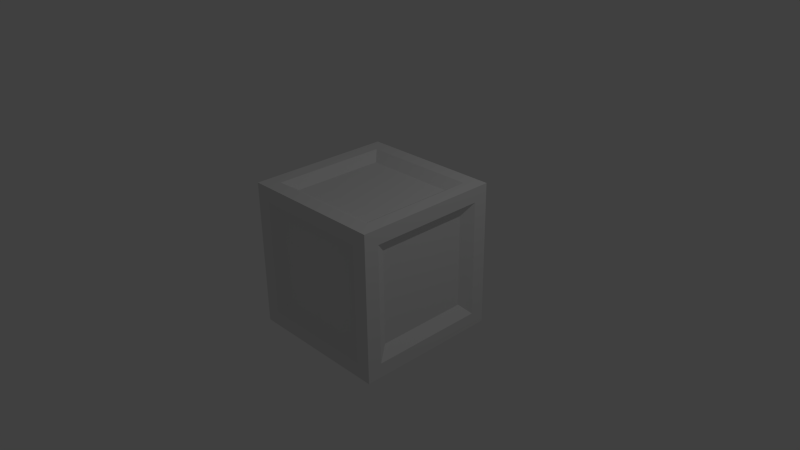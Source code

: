 # Source: Black.blend  (saved by Blender 2.74.0; exported with 4.5.12 LTS)
import bpy
from mathutils import Matrix  # noqa: F401  (used for matrix-valued properties, if any)

bpy.ops.wm.read_factory_settings(use_empty=True)
scene = bpy.context.scene
scene.name = 'Scene'

# ---- collections
col_collection_1 = bpy.data.collections.new('Collection 1'); scene.collection.children.link(col_collection_1)

# ---- world
world_world = bpy.data.worlds.new('World'); scene.world = world_world
world_world.color = (0.05088, 0.05088, 0.05088)
world_world.use_sun_shadow = False
world_world.sun_shadow_jitter_overblur = 0.0
world_world.cycles.sampling_method = 'MANUAL'
world_world.cycles.sample_map_resolution = 256

# ---- cameras
cam_camera = bpy.data.cameras.new('Camera')
cam_camera.clip_end = 100.0
cam_camera.lens = 35.0
cam_camera.sensor_width = 32.0
cam_camera.sensor_height = 18.0
cam_camera.ortho_scale = 7.314
cam_camera.dof.focus_distance = 0.0
cam_camera.dof.aperture_fstop = 128.0

# ---- lights
light_lamp = bpy.data.lights.new('Lamp', 'POINT')
light_lamp.transmission_factor = 0.0
light_lamp.cutoff_distance = 30.0
light_lamp.energy = 100.0
light_lamp.shadow_buffer_clip_start = 1.001
light_lamp.shadow_soft_size = 0.1
light_lamp.shadow_maximum_resolution = 0.006
light_lamp.use_absolute_resolution = True
light_lamp.cycles.use_multiple_importance_sampling = False

# ---- meshes
me_cube_001 = bpy.data.meshes.new('Cube.001')
me_cube_001.from_pydata([(-1.0, -1.0, -1.0), (-1.0, -1.0, 1.0), (-1.0, 1.0, -1.0), (-1.0, 1.0, 1.0), (1.0, -1.0, -1.0), (1.0, -1.0, 1.0), (1.0, 1.0, -1.0), (1.0, 1.0, 1.0), (1.0, 0.8, 0.8), (1.0, 0.8, -0.8), (1.0, -0.8, 0.8), (1.0, -0.8, -0.8), (-0.8, 1.0, 0.8), (-0.8, 1.0, -0.8), (0.8, 1.0, 0.8), (0.8, 1.0, -0.8), (-0.8, -0.8, 1.0), (-0.8, 0.8, 1.0), (0.8, 0.8, 1.0), (0.8, -0.8, 1.0), (-0.8, -1.0, -0.8), (-0.8, -1.0, 0.8), (0.8, -1.0, 0.8), (0.8, -1.0, -0.8), (-1.0, -0.8, -0.8), (-1.0, -0.8, 0.8), (-1.0, 0.8, 0.8), (-1.0, 0.8, -0.8), (-0.8, 0.8, -1.0), (-0.8, -0.8, -1.0), (0.8, 0.8, -1.0), (0.8, -0.8, -1.0), (-0.64, -0.9, -0.64), (-0.64, -0.9, 0.64), (0.64, -0.9, 0.64), (0.64, -0.9, -0.64), (-0.64, -0.64, 0.9), (-0.64, 0.64, 0.9), (0.64, 0.64, 0.9), (0.64, -0.64, 0.9), (-0.9, -0.64, -0.64), (-0.9, -0.64, 0.64), (-0.9, 0.64, 0.64), (-0.9, 0.64, -0.64), (-0.64, 0.9, 0.64), (-0.64, 0.9, -0.64), (0.64, 0.9, 0.64), (0.64, 0.9, -0.64), (0.9, 0.64, 0.64), (0.9, 0.64, -0.64), (0.9, -0.64, 0.64), (0.9, -0.64, -0.64), (-0.64, 0.64, -0.9), (-0.64, -0.64, -0.9), (0.64, 0.64, -0.9), (0.64, -0.64, -0.9)], [], [(2, 0, 24, 27), (6, 2, 13, 15), (4, 6, 9, 11), (0, 4, 23, 20), (4, 0, 29, 31), (1, 5, 19, 16), (11, 9, 49, 51), (5, 4, 11, 10), (7, 5, 10, 8), (6, 7, 8, 9), (15, 13, 45, 47), (7, 6, 15, 14), (3, 7, 14, 12), (2, 3, 12, 13), (16, 19, 39, 36), (5, 7, 18, 19), (7, 3, 17, 18), (3, 1, 16, 17), (20, 23, 35, 32), (5, 1, 21, 22), (4, 5, 22, 23), (1, 0, 20, 21), (27, 24, 40, 43), (3, 2, 27, 26), (1, 3, 26, 25), (0, 1, 25, 24), (31, 29, 53, 55), (6, 4, 31, 30), (2, 6, 30, 28), (0, 2, 28, 29), (34, 33, 32, 35), (22, 21, 33, 34), (23, 22, 34, 35), (21, 20, 32, 33), (39, 38, 37, 36), (19, 18, 38, 39), (18, 17, 37, 38), (17, 16, 36, 37), (41, 42, 43, 40), (26, 27, 43, 42), (25, 26, 42, 41), (24, 25, 41, 40), (44, 46, 47, 45), (14, 15, 47, 46), (12, 14, 46, 44), (13, 12, 44, 45), (48, 50, 51, 49), (10, 11, 51, 50), (8, 10, 50, 48), (9, 8, 48, 49), (53, 52, 54, 55), (30, 31, 55, 54), (28, 30, 54, 52), (29, 28, 52, 53)])
_uv = me_cube_001.uv_layers.new(name='UVMap')
_uv.uv.foreach_set('vector', [1.0, 0.3125, 0.6875, 0.3125, 0.7188, 0.2812, 0.9688, 0.2812, 1.0, 0.3125, 0.6875, 0.3125, 0.7188, 0.2812, 0.9688, 0.2812, 0.6875, 0.0, 1.0, 0.0, 0.9688, 0.03125, 0.7188, 0.03125, 0.6875, 0.0, 1.0, 0.0, 0.9688, 0.03125, 0.7188, 0.03125, 1.0, 0.3125, 0.6875, 0.3125, 0.7188, 0.2812, 0.9688, 0.2812, 0.6875, 0.0, 1.0, 0.0, 0.9688, 0.03125, 0.7188, 0.03125, 0.0, 0.0, 0.5, 0.0, 0.4531, 0.04688, 0.04688, 0.04688, 0.6875, 0.3125, 0.6875, 0.0, 0.7188, 0.03125, 0.7188, 0.2812, 1.0, 0.3125, 0.6875, 0.3125, 0.7188, 0.2812, 0.9688, 0.2812, 1.0, 0.0, 1.0, 0.3125, 0.9688, 0.2812, 0.9688, 0.03125, 0.0, 0.5, 0.5, 0.5, 0.4531, 0.5469, 0.04688, 0.5469, 1.0, 0.0, 1.0, 0.3125, 0.9688, 0.2812, 0.9688, 0.03125, 0.6875, 0.0, 1.0, 0.0, 0.9688, 0.03125, 0.7188, 0.03125, 0.6875, 0.3125, 0.6875, 0.0, 0.7188, 0.03125, 0.7188, 0.2812, 0.5, 0.5, 1.0, 0.5, 0.9531, 0.5469, 0.5469, 0.5469, 1.0, 0.0, 1.0, 0.3125, 0.9688, 0.2812, 0.9688, 0.03125, 1.0, 0.3125, 0.6875, 0.3125, 0.7188, 0.2812, 0.9688, 0.2812, 0.6875, 0.3125, 0.6875, 0.0, 0.7188, 0.03125, 0.7188, 0.2812, 0.5, 1.0, 0.0, 1.0, 0.04688, 0.9531, 0.4531, 0.9531, 1.0, 0.3125, 0.6875, 0.3125, 0.7188, 0.2812, 0.9688, 0.2812, 1.0, 0.0, 1.0, 0.3125, 0.9688, 0.2812, 0.9688, 0.03125, 0.6875, 0.3125, 0.6875, 0.0, 0.7188, 0.03125, 0.7188, 0.2812, 0.0, 0.0, 0.5, 0.0, 0.4531, 0.04688, 0.04688, 0.04688, 1.0, 0.0, 1.0, 0.3125, 0.9688, 0.2812, 0.9688, 0.03125, 0.6875, 0.0, 1.0, 0.0, 0.9688, 0.03125, 0.7188, 0.03125, 0.6875, 0.3125, 0.6875, 0.0, 0.7188, 0.03125, 0.7188, 0.2812, 1.0, 0.5, 1.0, 1.0, 0.9531, 0.9531, 0.9531, 0.5469, 1.0, 0.0, 1.0, 0.3125, 0.9688, 0.2812, 0.9688, 0.03125, 0.6875, 0.0, 1.0, 0.0, 0.9688, 0.03125, 0.7188, 0.03125, 0.6875, 0.3125, 0.6875, 0.0, 0.7188, 0.03125, 0.7188, 0.2812, 0.04688, 0.5469, 0.4531, 0.5469, 0.4531, 0.9531, 0.04688, 0.9531, 0.0, 0.5, 0.5, 0.5, 0.4531, 0.5469, 0.04688, 0.5469, 0.0, 1.0, 0.0, 0.5, 0.04688, 0.5469, 0.04688, 0.9531, 0.5, 0.5, 0.5, 1.0, 0.4531, 0.9531, 0.4531, 0.5469, 0.9531, 0.5469, 0.9531, 0.9531, 0.5469, 0.9531, 0.5469, 0.5469, 1.0, 0.5, 1.0, 1.0, 0.9531, 0.9531, 0.9531, 0.5469, 1.0, 1.0, 0.5, 1.0, 0.5469, 0.9531, 0.9531, 0.9531, 0.5, 1.0, 0.5, 0.5, 0.5469, 0.5469, 0.5469, 0.9531, 0.4531, 0.4531, 0.04688, 0.4531, 0.04688, 0.04688, 0.4531, 0.04688, 0.0, 0.5, 0.0, 0.0, 0.04688, 0.04688, 0.04688, 0.4531, 0.5, 0.5, 0.0, 0.5, 0.04688, 0.4531, 0.4531, 0.4531, 0.5, 0.0, 0.5, 0.5, 0.4531, 0.4531, 0.4531, 0.04688, 0.4531, 0.9531, 0.04688, 0.9531, 0.04688, 0.5469, 0.4531, 0.5469, 0.0, 1.0, 0.0, 0.5, 0.04688, 0.5469, 0.04688, 0.9531, 0.5, 1.0, 0.0, 1.0, 0.04688, 0.9531, 0.4531, 0.9531, 0.5, 0.5, 0.5, 1.0, 0.4531, 0.9531, 0.4531, 0.5469, 0.4531, 0.4531, 0.04688, 0.4531, 0.04688, 0.04688, 0.4531, 0.04688, 0.0, 0.5, 0.0, 0.0, 0.04688, 0.04688, 0.04688, 0.4531, 0.5, 0.5, 0.0, 0.5, 0.04688, 0.4531, 0.4531, 0.4531, 0.5, 0.0, 0.5, 0.5, 0.4531, 0.4531, 0.4531, 0.04688, 0.9531, 0.9531, 0.5469, 0.9531, 0.5469, 0.5469, 0.9531, 0.5469, 0.5, 0.5, 1.0, 0.5, 0.9531, 0.5469, 0.5469, 0.5469, 0.5, 1.0, 0.5, 0.5, 0.5469, 0.5469, 0.5469, 0.9531, 1.0, 1.0, 0.5, 1.0, 0.5469, 0.9531, 0.9531, 0.9531])
me_cube_001.use_remesh_preserve_volume = False
me_cube_001.use_remesh_preserve_attributes = False
me_cube_001.use_mirror_vertex_groups = False
me_cube_001.update()

# ---- objects
ob_cube = bpy.data.objects.new('Cube', me_cube_001)
ob_lamp = bpy.data.objects.new('Lamp', light_lamp)
ob_camera = bpy.data.objects.new('Camera', cam_camera)

# ---- transforms, parenting, visibility, modifiers, constraints
ob_cube.location = (0.0, 0.0, 0.0)
ob_cube.lineart.crease_threshold = 0.0
ob_lamp.location = (4.076, 1.005, 5.904)
ob_lamp.rotation_euler = (0.6503, 0.05522, 1.866)
ob_lamp.lock_rotations_4d = False
ob_lamp.empty_display_type = 'ARROWS'
ob_lamp.color = (0.0, 0.0, 0.0, 0.0)
ob_lamp.lineart.crease_threshold = 0.0
ob_camera.location = (7.481, -6.508, 5.344)
ob_camera.rotation_euler = (1.109, 0.01082, 0.8149)
ob_camera.lock_rotations_4d = False
ob_camera.empty_display_type = 'ARROWS'
ob_camera.color = (0.0, 0.0, 0.0, 0.0)
ob_camera.display_type = 'WIRE'
ob_camera.lineart.crease_threshold = 0.0

# ---- collection membership
col_collection_1.objects.link(ob_cube)
col_collection_1.objects.link(ob_lamp)
col_collection_1.objects.link(ob_camera)

# ---- scene / render settings (as saved in the file)
scene.camera = ob_camera
scene.frame_start = 1; scene.frame_end = 250; scene.frame_set(1)
scene.render.engine = 'BLENDER_EEVEE_NEXT'
scene.render.resolution_percentage = 50
scene.render.dither_intensity = 0.0
scene.cycles.use_denoising = False
scene.cycles.samples = 10
scene.cycles.sampling_pattern = 'TABULATED_SOBOL'
scene.cycles.light_sampling_threshold = 0.0
scene.cycles.use_adaptive_sampling = False
scene.cycles.use_light_tree = False
scene.cycles.blur_glossy = 0.0
scene.cycles.pixel_filter_type = 'GAUSSIAN'
scene.cycles.sample_clamp_indirect = 0.0
scene.view_settings.view_transform = 'Standard'
bpy.context.view_layer.update()
